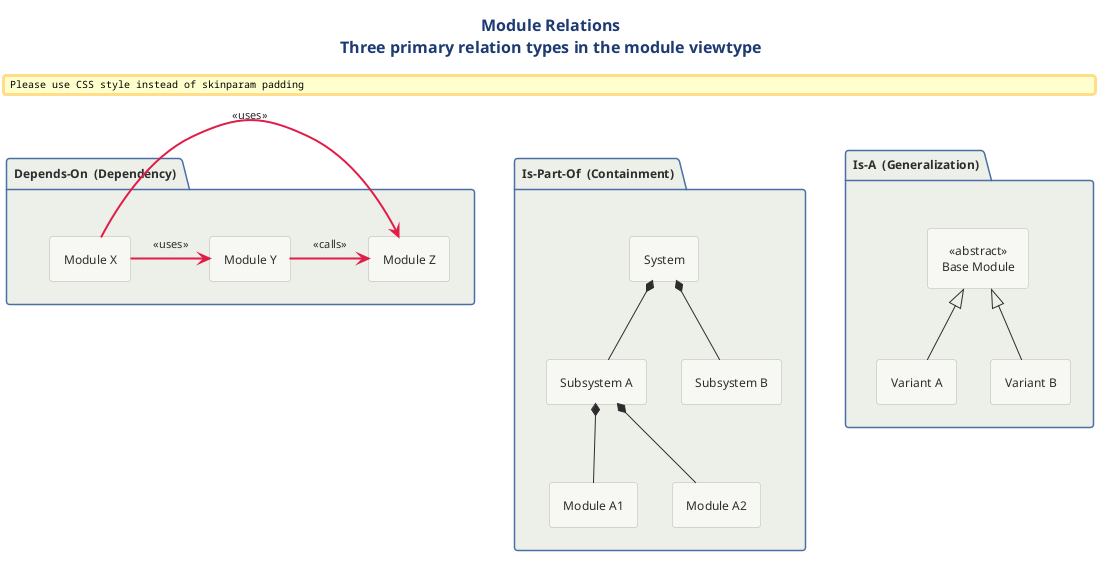

The diagram above was rendered by PlantUML. Its source (embedded in the PNG):
@startuml

skinparam padding 4

!include ../../../../../../tooling/styles/plantuml/structural/package-diagram-style.iuml

title <b>Module Relations</b>\nThree primary relation types in the module viewtype

package "Is-Part-Of  (Containment)" as P1 {
  rectangle "System" as SYS
  rectangle "Subsystem A" as SA
  rectangle "Subsystem B" as SB
  rectangle "Module A1" as MA1
  rectangle "Module A2" as MA2
  SYS *-down- SA
  SYS *-down- SB
  SA *-down- MA1
  SA *-down- MA2
}

package "Depends-On  (Dependency)" as P2 {
  rectangle "Module X" as MX
  rectangle "Module Y" as MY
  rectangle "Module Z" as MZ
  MX -[#E11D48,bold]right-> MY : <<uses>>
  MX -[#E11D48,bold]right-> MZ : <<uses>>
  MY -[#E11D48,bold]right-> MZ : <<calls>>
}

package "Is-A  (Generalization)" as P3 {
  rectangle "<<abstract>>\nBase Module" as BM
  rectangle "Variant A" as VA
  rectangle "Variant B" as VB
  VA -up-|> BM
  VB -up-|> BM
}

P1 -[hidden]right-> P2
P2 -[hidden]right-> P3
@enduml